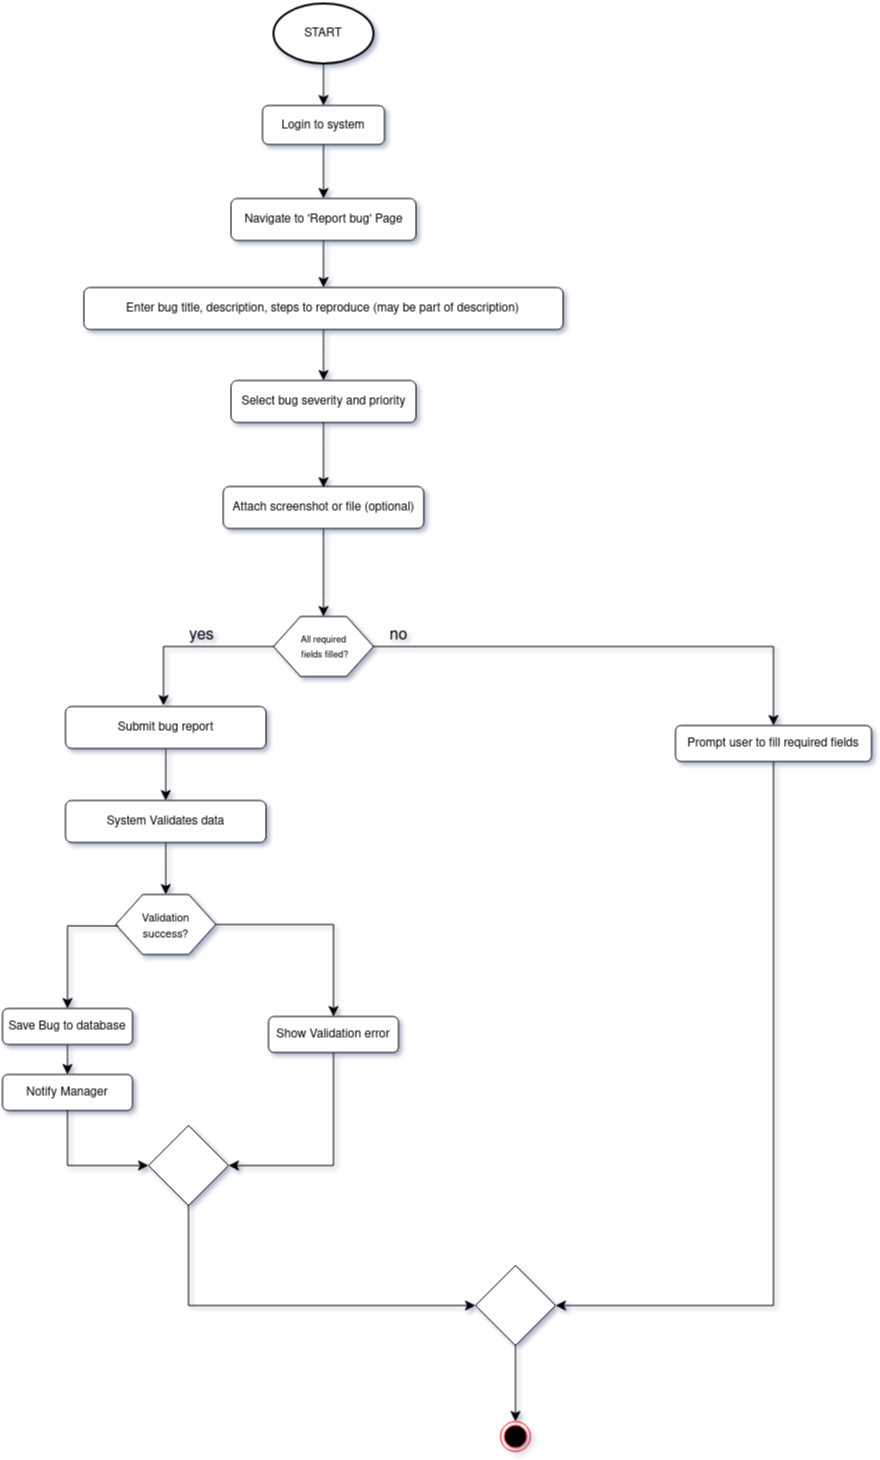

The diagram above was exported from draw.io. Its source (the exported page's mxGraphModel, read from the mxfile embedded in the PNG):
<mxGraphModel dx="2300" dy="1468" grid="0" gridSize="10" guides="1" tooltips="1" connect="1" arrows="1" fold="1" page="0" pageScale="1" pageWidth="850" pageHeight="1100" math="0" shadow="0">
  <root>
    <mxCell id="0" />
    <mxCell id="1" parent="0" />
    <mxCell id="bFvsWlQF7Jgc_Emcjus2-3" style="edgeStyle=none;curved=1;rounded=0;orthogonalLoop=1;jettySize=auto;html=1;exitX=0.5;exitY=1;exitDx=0;exitDy=0;fontSize=12;startSize=8;endSize=8;" edge="1" parent="1" source="bFvsWlQF7Jgc_Emcjus2-1" target="bFvsWlQF7Jgc_Emcjus2-2">
      <mxGeometry relative="1" as="geometry" />
    </mxCell>
    <mxCell id="bFvsWlQF7Jgc_Emcjus2-1" value="Login to system" style="rounded=1;whiteSpace=wrap;html=1;" vertex="1" parent="1">
      <mxGeometry x="158" y="28" width="122" height="39" as="geometry" />
    </mxCell>
    <mxCell id="bFvsWlQF7Jgc_Emcjus2-8" style="edgeStyle=none;curved=1;rounded=0;orthogonalLoop=1;jettySize=auto;html=1;exitX=0.5;exitY=1;exitDx=0;exitDy=0;fontSize=12;startSize=8;endSize=8;" edge="1" parent="1" source="bFvsWlQF7Jgc_Emcjus2-2" target="bFvsWlQF7Jgc_Emcjus2-7">
      <mxGeometry relative="1" as="geometry" />
    </mxCell>
    <mxCell id="bFvsWlQF7Jgc_Emcjus2-2" value="Navigate to 'Report bug' Page" style="rounded=1;whiteSpace=wrap;html=1;" vertex="1" parent="1">
      <mxGeometry x="126.5" y="121" width="185" height="42" as="geometry" />
    </mxCell>
    <mxCell id="bFvsWlQF7Jgc_Emcjus2-6" style="edgeStyle=none;curved=1;rounded=0;orthogonalLoop=1;jettySize=auto;html=1;exitX=0.5;exitY=1;exitDx=0;exitDy=0;exitPerimeter=0;fontSize=12;startSize=8;endSize=8;" edge="1" parent="1" source="bFvsWlQF7Jgc_Emcjus2-5" target="bFvsWlQF7Jgc_Emcjus2-1">
      <mxGeometry relative="1" as="geometry" />
    </mxCell>
    <mxCell id="bFvsWlQF7Jgc_Emcjus2-5" value="START" style="strokeWidth=2;html=1;shape=mxgraph.flowchart.start_1;whiteSpace=wrap;" vertex="1" parent="1">
      <mxGeometry x="169" y="-74" width="100" height="60" as="geometry" />
    </mxCell>
    <mxCell id="bFvsWlQF7Jgc_Emcjus2-10" style="edgeStyle=none;curved=1;rounded=0;orthogonalLoop=1;jettySize=auto;html=1;exitX=0.5;exitY=1;exitDx=0;exitDy=0;entryX=0.5;entryY=0;entryDx=0;entryDy=0;fontSize=12;startSize=8;endSize=8;" edge="1" parent="1" source="bFvsWlQF7Jgc_Emcjus2-7" target="bFvsWlQF7Jgc_Emcjus2-9">
      <mxGeometry relative="1" as="geometry" />
    </mxCell>
    <mxCell id="bFvsWlQF7Jgc_Emcjus2-7" value="Enter bug title, description, steps to reproduce (may be part of description)" style="rounded=1;whiteSpace=wrap;html=1;" vertex="1" parent="1">
      <mxGeometry x="-20.620000000000005" y="210" width="479.25" height="42" as="geometry" />
    </mxCell>
    <mxCell id="bFvsWlQF7Jgc_Emcjus2-11" style="edgeStyle=none;curved=1;rounded=0;orthogonalLoop=1;jettySize=auto;html=1;exitX=0.5;exitY=1;exitDx=0;exitDy=0;fontSize=12;startSize=8;endSize=8;" edge="1" parent="1" source="bFvsWlQF7Jgc_Emcjus2-9">
      <mxGeometry relative="1" as="geometry">
        <mxPoint x="219" y="410.23333740234375" as="targetPoint" />
      </mxGeometry>
    </mxCell>
    <mxCell id="bFvsWlQF7Jgc_Emcjus2-9" value="Select bug severity and priority" style="rounded=1;whiteSpace=wrap;html=1;" vertex="1" parent="1">
      <mxGeometry x="126.5" y="303" width="185" height="42" as="geometry" />
    </mxCell>
    <mxCell id="bFvsWlQF7Jgc_Emcjus2-12" value="Attach screenshot or file (optional)" style="rounded=1;whiteSpace=wrap;html=1;" vertex="1" parent="1">
      <mxGeometry x="118.75" y="409" width="200.5" height="42" as="geometry" />
    </mxCell>
    <mxCell id="bFvsWlQF7Jgc_Emcjus2-14" style="edgeStyle=none;curved=1;rounded=0;orthogonalLoop=1;jettySize=auto;html=1;exitX=0.5;exitY=1;exitDx=0;exitDy=0;entryX=0.5;entryY=0;entryDx=0;entryDy=0;fontSize=12;startSize=8;endSize=8;" edge="1" parent="1" source="bFvsWlQF7Jgc_Emcjus2-12" target="bFvsWlQF7Jgc_Emcjus2-23">
      <mxGeometry relative="1" as="geometry">
        <mxPoint x="219" y="515" as="targetPoint" />
      </mxGeometry>
    </mxCell>
    <mxCell id="bFvsWlQF7Jgc_Emcjus2-15" value="" style="edgeStyle=segmentEdgeStyle;endArrow=classic;html=1;curved=0;rounded=0;endSize=8;startSize=8;fontSize=12;exitX=0;exitY=0.5;exitDx=0;exitDy=0;" edge="1" parent="1" source="bFvsWlQF7Jgc_Emcjus2-23">
      <mxGeometry width="50" height="50" relative="1" as="geometry">
        <mxPoint x="166.5" y="569" as="sourcePoint" />
        <mxPoint x="59" y="628" as="targetPoint" />
      </mxGeometry>
    </mxCell>
    <mxCell id="bFvsWlQF7Jgc_Emcjus2-16" value="yes" style="text;html=1;align=center;verticalAlign=middle;resizable=0;points=[];autosize=1;strokeColor=none;fillColor=none;fontSize=16;" vertex="1" parent="1">
      <mxGeometry x="75.5" y="542.5" width="42" height="31" as="geometry" />
    </mxCell>
    <mxCell id="bFvsWlQF7Jgc_Emcjus2-17" value="" style="edgeStyle=segmentEdgeStyle;endArrow=classic;html=1;curved=0;rounded=0;endSize=8;startSize=8;fontSize=12;exitX=1;exitY=0.5;exitDx=0;exitDy=0;entryX=0.5;entryY=0;entryDx=0;entryDy=0;" edge="1" parent="1" source="bFvsWlQF7Jgc_Emcjus2-23" target="bFvsWlQF7Jgc_Emcjus2-39">
      <mxGeometry width="50" height="50" relative="1" as="geometry">
        <mxPoint x="271.5" y="569" as="sourcePoint" />
        <mxPoint x="363" y="623" as="targetPoint" />
      </mxGeometry>
    </mxCell>
    <mxCell id="bFvsWlQF7Jgc_Emcjus2-18" value="no" style="text;html=1;align=center;verticalAlign=middle;resizable=0;points=[];autosize=1;strokeColor=none;fillColor=none;fontSize=16;" vertex="1" parent="1">
      <mxGeometry x="275.5" y="542.5" width="36" height="31" as="geometry" />
    </mxCell>
    <mxCell id="bFvsWlQF7Jgc_Emcjus2-19" value="Submit bug report" style="rounded=1;whiteSpace=wrap;html=1;" vertex="1" parent="1">
      <mxGeometry x="-39" y="629" width="200.5" height="42" as="geometry" />
    </mxCell>
    <mxCell id="bFvsWlQF7Jgc_Emcjus2-29" style="edgeStyle=none;curved=1;rounded=0;orthogonalLoop=1;jettySize=auto;html=1;exitX=0.5;exitY=1;exitDx=0;exitDy=0;fontSize=12;startSize=8;endSize=8;" edge="1" parent="1" source="bFvsWlQF7Jgc_Emcjus2-20" target="bFvsWlQF7Jgc_Emcjus2-27">
      <mxGeometry relative="1" as="geometry" />
    </mxCell>
    <mxCell id="bFvsWlQF7Jgc_Emcjus2-20" value="System Validates data" style="rounded=1;whiteSpace=wrap;html=1;" vertex="1" parent="1">
      <mxGeometry x="-39" y="723" width="200.5" height="42" as="geometry" />
    </mxCell>
    <mxCell id="bFvsWlQF7Jgc_Emcjus2-21" style="edgeStyle=none;curved=1;rounded=0;orthogonalLoop=1;jettySize=auto;html=1;exitX=0.5;exitY=1;exitDx=0;exitDy=0;fontSize=12;startSize=8;endSize=8;entryX=0.5;entryY=0;entryDx=0;entryDy=0;" edge="1" parent="1" source="bFvsWlQF7Jgc_Emcjus2-19" target="bFvsWlQF7Jgc_Emcjus2-20">
      <mxGeometry relative="1" as="geometry">
        <mxPoint x="56" y="725" as="targetPoint" />
      </mxGeometry>
    </mxCell>
    <mxCell id="bFvsWlQF7Jgc_Emcjus2-25" value="" style="group" vertex="1" connectable="0" parent="1">
      <mxGeometry x="169" y="539" width="100" height="60" as="geometry" />
    </mxCell>
    <mxCell id="bFvsWlQF7Jgc_Emcjus2-23" value="" style="verticalLabelPosition=bottom;verticalAlign=top;html=1;shape=hexagon;perimeter=hexagonPerimeter2;arcSize=6;size=0.27;" vertex="1" parent="bFvsWlQF7Jgc_Emcjus2-25">
      <mxGeometry width="100" height="60" as="geometry" />
    </mxCell>
    <mxCell id="bFvsWlQF7Jgc_Emcjus2-24" value="&lt;div style=&quot;line-height: 90%;&quot;&gt;&lt;div&gt;&lt;font style=&quot;font-size: 9px; line-height: 90%;&quot;&gt;All required&lt;/font&gt;&lt;/div&gt;&lt;div&gt;&lt;font style=&quot;font-size: 9px; line-height: 90%;&quot;&gt;&amp;nbsp;fields filled?&lt;/font&gt;&lt;/div&gt;&lt;/div&gt;" style="text;html=1;align=center;verticalAlign=middle;resizable=0;points=[];autosize=1;strokeColor=none;fillColor=none;fontSize=16;" vertex="1" parent="bFvsWlQF7Jgc_Emcjus2-25">
      <mxGeometry x="16.5" y="9.5" width="67" height="41" as="geometry" />
    </mxCell>
    <mxCell id="bFvsWlQF7Jgc_Emcjus2-26" value="" style="group" vertex="1" connectable="0" parent="1">
      <mxGeometry x="11.25" y="817" width="100" height="60" as="geometry" />
    </mxCell>
    <mxCell id="bFvsWlQF7Jgc_Emcjus2-27" value="" style="verticalLabelPosition=bottom;verticalAlign=top;html=1;shape=hexagon;perimeter=hexagonPerimeter2;arcSize=6;size=0.27;" vertex="1" parent="bFvsWlQF7Jgc_Emcjus2-26">
      <mxGeometry width="100" height="60" as="geometry" />
    </mxCell>
    <mxCell id="bFvsWlQF7Jgc_Emcjus2-28" value="&lt;div style=&quot;line-height: 100%;&quot;&gt;&lt;div&gt;&lt;font style=&quot;font-size: 11px; line-height: 100%;&quot;&gt;Validation&lt;/font&gt;&lt;/div&gt;&lt;div&gt;&lt;font style=&quot;font-size: 11px; line-height: 100%;&quot;&gt;success?&lt;/font&gt;&lt;/div&gt;&lt;/div&gt;" style="text;html=1;align=center;verticalAlign=middle;resizable=0;points=[];autosize=1;strokeColor=none;fillColor=none;fontSize=16;" vertex="1" parent="bFvsWlQF7Jgc_Emcjus2-26">
      <mxGeometry x="17.5" y="8.5" width="65" height="44" as="geometry" />
    </mxCell>
    <mxCell id="bFvsWlQF7Jgc_Emcjus2-30" value="" style="edgeStyle=segmentEdgeStyle;endArrow=classic;html=1;curved=0;rounded=0;endSize=8;startSize=8;fontSize=12;exitX=0.026;exitY=0.524;exitDx=0;exitDy=0;exitPerimeter=0;entryX=0.5;entryY=0;entryDx=0;entryDy=0;" edge="1" parent="1" source="bFvsWlQF7Jgc_Emcjus2-27" target="bFvsWlQF7Jgc_Emcjus2-31">
      <mxGeometry width="50" height="50" relative="1" as="geometry">
        <mxPoint x="9" y="925" as="sourcePoint" />
        <mxPoint x="-43" y="915" as="targetPoint" />
      </mxGeometry>
    </mxCell>
    <mxCell id="bFvsWlQF7Jgc_Emcjus2-33" style="edgeStyle=none;curved=1;rounded=0;orthogonalLoop=1;jettySize=auto;html=1;exitX=0.5;exitY=1;exitDx=0;exitDy=0;fontSize=12;startSize=8;endSize=8;" edge="1" parent="1" source="bFvsWlQF7Jgc_Emcjus2-31" target="bFvsWlQF7Jgc_Emcjus2-32">
      <mxGeometry relative="1" as="geometry" />
    </mxCell>
    <mxCell id="bFvsWlQF7Jgc_Emcjus2-31" value="Save Bug to database" style="rounded=1;whiteSpace=wrap;html=1;" vertex="1" parent="1">
      <mxGeometry x="-102" y="931" width="130" height="36" as="geometry" />
    </mxCell>
    <mxCell id="bFvsWlQF7Jgc_Emcjus2-35" style="edgeStyle=orthogonalEdgeStyle;rounded=0;orthogonalLoop=1;jettySize=auto;html=1;exitX=0.5;exitY=1;exitDx=0;exitDy=0;entryX=0;entryY=0.5;entryDx=0;entryDy=0;fontSize=12;startSize=8;endSize=8;" edge="1" parent="1" source="bFvsWlQF7Jgc_Emcjus2-32" target="bFvsWlQF7Jgc_Emcjus2-34">
      <mxGeometry relative="1" as="geometry" />
    </mxCell>
    <mxCell id="bFvsWlQF7Jgc_Emcjus2-32" value="Notify Manager" style="rounded=1;whiteSpace=wrap;html=1;" vertex="1" parent="1">
      <mxGeometry x="-102" y="997" width="130" height="36" as="geometry" />
    </mxCell>
    <mxCell id="bFvsWlQF7Jgc_Emcjus2-41" style="edgeStyle=orthogonalEdgeStyle;rounded=0;orthogonalLoop=1;jettySize=auto;html=1;exitX=0.5;exitY=1;exitDx=0;exitDy=0;entryX=0;entryY=0.5;entryDx=0;entryDy=0;fontSize=12;startSize=8;endSize=8;" edge="1" parent="1" source="bFvsWlQF7Jgc_Emcjus2-34" target="bFvsWlQF7Jgc_Emcjus2-40">
      <mxGeometry relative="1" as="geometry" />
    </mxCell>
    <mxCell id="bFvsWlQF7Jgc_Emcjus2-34" value="" style="rhombus;whiteSpace=wrap;html=1;" vertex="1" parent="1">
      <mxGeometry x="44" y="1048" width="80" height="80" as="geometry" />
    </mxCell>
    <mxCell id="bFvsWlQF7Jgc_Emcjus2-36" value="" style="edgeStyle=segmentEdgeStyle;endArrow=classic;html=1;curved=0;rounded=0;endSize=8;startSize=8;fontSize=12;exitX=1;exitY=0.5;exitDx=0;exitDy=0;entryX=0.5;entryY=0;entryDx=0;entryDy=0;" edge="1" parent="1" source="bFvsWlQF7Jgc_Emcjus2-27" target="bFvsWlQF7Jgc_Emcjus2-37">
      <mxGeometry width="50" height="50" relative="1" as="geometry">
        <mxPoint x="209" y="855" as="sourcePoint" />
        <mxPoint x="158" y="917" as="targetPoint" />
      </mxGeometry>
    </mxCell>
    <mxCell id="bFvsWlQF7Jgc_Emcjus2-38" style="edgeStyle=orthogonalEdgeStyle;rounded=0;orthogonalLoop=1;jettySize=auto;html=1;exitX=0.5;exitY=1;exitDx=0;exitDy=0;entryX=1;entryY=0.5;entryDx=0;entryDy=0;fontSize=12;startSize=8;endSize=8;" edge="1" parent="1" source="bFvsWlQF7Jgc_Emcjus2-37" target="bFvsWlQF7Jgc_Emcjus2-34">
      <mxGeometry relative="1" as="geometry" />
    </mxCell>
    <mxCell id="bFvsWlQF7Jgc_Emcjus2-37" value="Show Validation error" style="rounded=1;whiteSpace=wrap;html=1;" vertex="1" parent="1">
      <mxGeometry x="164" y="939" width="130" height="36" as="geometry" />
    </mxCell>
    <mxCell id="bFvsWlQF7Jgc_Emcjus2-42" style="edgeStyle=orthogonalEdgeStyle;rounded=0;orthogonalLoop=1;jettySize=auto;html=1;exitX=0.5;exitY=1;exitDx=0;exitDy=0;entryX=1;entryY=0.5;entryDx=0;entryDy=0;fontSize=12;startSize=8;endSize=8;" edge="1" parent="1" source="bFvsWlQF7Jgc_Emcjus2-39" target="bFvsWlQF7Jgc_Emcjus2-40">
      <mxGeometry relative="1" as="geometry" />
    </mxCell>
    <mxCell id="bFvsWlQF7Jgc_Emcjus2-39" value="Prompt user to fill required fields" style="rounded=1;whiteSpace=wrap;html=1;" vertex="1" parent="1">
      <mxGeometry x="571" y="648" width="196" height="36" as="geometry" />
    </mxCell>
    <mxCell id="bFvsWlQF7Jgc_Emcjus2-43" style="edgeStyle=none;curved=1;rounded=0;orthogonalLoop=1;jettySize=auto;html=1;exitX=0.5;exitY=1;exitDx=0;exitDy=0;fontSize=12;startSize=8;endSize=8;entryX=0.5;entryY=0;entryDx=0;entryDy=0;" edge="1" parent="1" source="bFvsWlQF7Jgc_Emcjus2-40" target="bFvsWlQF7Jgc_Emcjus2-44">
      <mxGeometry relative="1" as="geometry">
        <mxPoint x="411.06060606060623" y="1337.6969770951705" as="targetPoint" />
      </mxGeometry>
    </mxCell>
    <mxCell id="bFvsWlQF7Jgc_Emcjus2-40" value="" style="rhombus;whiteSpace=wrap;html=1;" vertex="1" parent="1">
      <mxGeometry x="371" y="1188" width="80" height="80" as="geometry" />
    </mxCell>
    <mxCell id="bFvsWlQF7Jgc_Emcjus2-44" value="" style="ellipse;html=1;shape=endState;fillColor=#000000;strokeColor=#ff0000;" vertex="1" parent="1">
      <mxGeometry x="396" y="1344" width="30" height="30" as="geometry" />
    </mxCell>
  </root>
</mxGraphModel>